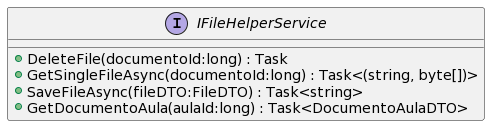

The diagram above was rendered by PlantUML. Its source (embedded in the PNG):
@startuml
interface IFileHelperService {
    + DeleteFile(documentoId:long) : Task
    + GetSingleFileAsync(documentoId:long) : Task<(string, byte[])>
    + SaveFileAsync(fileDTO:FileDTO) : Task<string>
    + GetDocumentoAula(aulaId:long) : Task<DocumentoAulaDTO>
}
@enduml